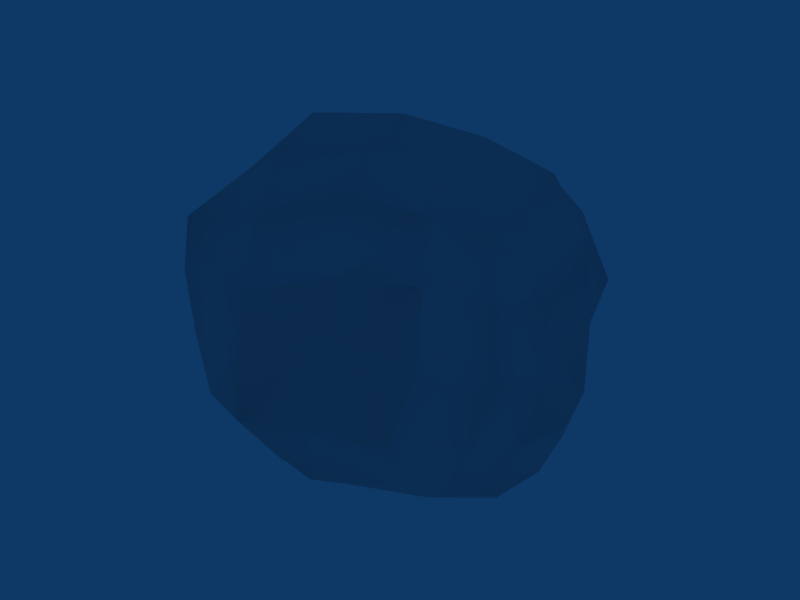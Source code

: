 # Source: asteroid5.blend  (saved by Blender 2.49.2; exported with 4.5.12 LTS)
import bpy
from mathutils import Matrix  # noqa: F401  (used for matrix-valued properties, if any)

bpy.ops.wm.read_factory_settings(use_empty=True)
scene = bpy.context.scene
scene.name = 'Scene'

# ---- collections
col_collection_1 = bpy.data.collections.new('Collection 1'); scene.collection.children.link(col_collection_1)

# ---- materials (node trees are filled in below, after node groups)
mat_material_001 = bpy.data.materials.new('Material.001')
mat_material_001.alpha_threshold = 0.0
mat_material_001.roughness = 0.5
mat_material_001.specular_intensity = 0.0
mat_material_001.line_color = (0.0, 0.0, 0.0, 1.0)

# ---- material node trees

# ---- world
world_world = bpy.data.worlds.new('World'); scene.world = world_world
world_world.color = (0.05656, 0.2208, 0.4)
world_world.use_sun_shadow = False
world_world.sun_shadow_jitter_overblur = 0.0
world_world.cycles.sampling_method = 'MANUAL'
world_world.cycles.sample_map_resolution = 256

# ---- meshes
me_cube_001 = bpy.data.meshes.new('Cube.001')
me_cube_001.from_pydata([(-0.03492, -0.0006981, -0.02408), (0.4594, 0.08308, 0.04538), (0.002252, -0.4195, 0.09614), (-0.4987, -0.07598, -0.003328), (-0.05589, 0.3419, 0.1405), (0.4267, 0.4139, 0.1243), (0.4292, -0.2959, 0.1462), (-0.3787, -0.5282, 0.1372), (-0.5084, 0.3501, 0.09821), (-0.02894, 0.0443, 1.999), (-0.2286, 0.3291, 1.885), (-0.4815, -0.09276, 1.945), (0.1617, -0.3137, 1.99), (0.3699, 0.09751, 1.898), (0.2179, 0.405, 1.839), (-0.5999, 0.2556, 1.818), (-0.2562, -0.5525, 1.942), (0.4812, -0.1989, 1.869), (0.8051, 0.1574, 0.9824), (0.83, 0.5134, 0.9994), (0.8998, 0.1376, 1.394), (1.012, -0.1992, 1.029), (0.9201, 0.1837, 0.5442), (0.8574, 0.4633, 0.5798), (0.7867, 0.4993, 1.411), (0.9954, -0.2136, 1.439), (0.8894, -0.1861, 0.5878), (0.1628, -0.6371, 1.131), (0.6749, -0.7057, 1.147), (0.27, -0.7321, 1.511), (-0.2129, -0.929, 1.031), (0.08901, -0.795, 0.6721), (0.5061, -0.7031, 0.6801), (0.6499, -0.6218, 1.538), (-0.1121, -0.975, 1.417), (-0.2663, -0.9112, 0.6269), (-1.072, -0.1845, 0.9579), (-0.8874, -0.5916, 0.96), (-0.9595, -0.1962, 1.396), (-1.03, 0.3155, 0.929), (-0.8927, -0.1411, 0.5929), (-0.8514, -0.5874, 0.5697), (-0.774, -0.6489, 1.364), (-0.9735, 0.3215, 1.321), (-1.091, 0.2779, 0.5449), (-0.1442, 1.058, 0.9952), (0.2836, 1.08, 1.045), (-0.0875, 0.9131, 0.6239), (-0.5114, 0.9419, 0.9745), (-0.2195, 0.9239, 1.372), (0.2025, 0.964, 1.408), (0.347, 0.9356, 0.6181), (-0.48, 0.8512, 0.5912), (-0.5061, 0.6991, 1.333), (0.7668, 0.4328, 0.2832), (0.8132, 0.1385, 0.2398), (0.7985, -0.2146, 0.2761), (0.3621, 0.6602, 0.3306), (-0.06666, 0.6832, 0.2859), (-0.4719, 0.6603, 0.2676), (0.6691, 0.6833, 0.6274), (0.7091, 0.8879, 1.028), (0.5759, 0.7867, 1.419), (0.3957, -0.5723, 0.3704), (0.03251, -0.7335, 0.3187), (-0.2617, -0.7401, 0.3908), (0.7752, -0.4941, 0.6619), (0.9534, -0.5423, 1.084), (0.9047, -0.4793, 1.48), (-0.6825, -0.5629, 0.2825), (-0.865, -0.1429, 0.2016), (-0.8827, 0.278, 0.2441), (-0.5669, -0.8209, 0.6212), (-0.5995, -0.8542, 0.9696), (-0.5362, -0.9338, 1.378), (-0.8341, 0.6346, 0.5816), (-0.8357, 0.687, 0.9574), (-0.8187, 0.5872, 1.291), (0.5895, 0.4678, 1.719), (0.6942, 0.1052, 1.72), (0.7822, -0.1858, 1.728), (0.1419, 0.6397, 1.587), (-0.3051, 0.5941, 1.673), (-0.6622, 0.5166, 1.644), (0.5731, -0.4518, 1.777), (0.273, -0.6102, 1.854), (-0.1058, -0.8562, 1.737), (-0.5433, -0.6628, 1.674), (-0.7228, -0.1679, 1.684), (-0.8446, 0.2541, 1.637), (0.6414, 0.6053, 0.3826), (0.6747, -0.4551, 0.4059), (-0.4781, -0.6886, 0.471), (-0.7537, 0.5382, 0.3514), (0.4369, 0.6603, 1.631), (0.7969, -0.3781, 1.726), (-0.4671, -0.9405, 1.668), (-0.8415, 0.4679, 1.571)], [], [(0, 4, 5, 1), (1, 5, 54, 55), (4, 58, 57, 5), (5, 57, 90, 54), (0, 1, 6, 2), (2, 6, 63, 64), (1, 55, 56, 6), (6, 56, 91, 63), (0, 2, 7, 3), (3, 7, 69, 70), (2, 64, 65, 7), (7, 65, 92, 69), (0, 3, 8, 4), (4, 8, 59, 58), (3, 70, 71, 8), (8, 71, 93, 59), (9, 13, 14, 10), (10, 14, 81, 82), (13, 79, 78, 14), (14, 78, 94, 81), (9, 10, 15, 11), (11, 15, 89, 88), (10, 82, 83, 15), (15, 83, 97, 89), (9, 11, 16, 12), (12, 16, 86, 85), (11, 88, 87, 16), (16, 87, 96, 86), (9, 12, 17, 13), (13, 17, 80, 79), (12, 85, 84, 17), (17, 84, 95, 80), (18, 22, 23, 19), (19, 23, 60, 61), (22, 55, 54, 23), (23, 54, 90, 60), (18, 19, 24, 20), (20, 24, 78, 79), (19, 61, 62, 24), (24, 62, 94, 78), (18, 20, 25, 21), (21, 25, 68, 67), (20, 79, 80, 25), (25, 80, 95, 68), (18, 21, 26, 22), (22, 26, 56, 55), (21, 67, 66, 26), (26, 66, 91, 56), (27, 31, 32, 28), (28, 32, 66, 67), (31, 64, 63, 32), (32, 63, 91, 66), (27, 28, 33, 29), (29, 33, 84, 85), (28, 67, 68, 33), (33, 68, 95, 84), (27, 29, 34, 30), (30, 34, 74, 73), (29, 85, 86, 34), (34, 86, 96, 74), (27, 30, 35, 31), (31, 35, 65, 64), (30, 73, 72, 35), (35, 72, 92, 65), (36, 40, 41, 37), (37, 41, 72, 73), (40, 70, 69, 41), (41, 69, 92, 72), (36, 37, 42, 38), (38, 42, 87, 88), (37, 73, 74, 42), (42, 74, 96, 87), (36, 38, 43, 39), (39, 43, 77, 76), (38, 88, 89, 43), (43, 89, 97, 77), (36, 39, 44, 40), (40, 44, 71, 70), (39, 76, 75, 44), (44, 75, 93, 71), (45, 49, 50, 46), (46, 50, 62, 61), (49, 82, 81, 50), (50, 81, 94, 62), (45, 46, 51, 47), (47, 51, 57, 58), (46, 61, 60, 51), (51, 60, 90, 57), (45, 47, 52, 48), (48, 52, 75, 76), (47, 58, 59, 52), (52, 59, 93, 75), (45, 48, 53, 49), (49, 53, 83, 82), (48, 76, 77, 53), (53, 77, 97, 83)])
me_cube_001.polygons.foreach_set('use_smooth', [True] * 96)
_uv = me_cube_001.uv_layers.new(name='UVTex')
_uv.uv.foreach_set('vector', [0.6865, 0.0, 0.7227, 0.05965, 0.6511, 0.1068, 0.6156, 0.05978, 0.6156, 0.05978, 0.6511, 0.1068, 0.61, 0.1484, 0.5683, 0.1183, 0.7227, 0.05965, 0.7542, 0.1212, 0.6834, 0.15, 0.6511, 0.1068, 0.6511, 0.1068, 0.6834, 0.15, 0.6406, 0.1663, 0.61, 0.1484, 0.3903, 0.4905, 0.4563, 0.5557, 0.397, 0.5916, 0.3331, 0.5469, 0.3331, 0.5469, 0.397, 0.5916, 0.3534, 0.6324, 0.2908, 0.6022, 0.4563, 0.5557, 0.4945, 0.6193, 0.4393, 0.6373, 0.397, 0.5916, 0.397, 0.5916, 0.4393, 0.6373, 0.3975, 0.6542, 0.3534, 0.6324, 0.1122, 0.0, 0.1606, 0.06042, 0.1154, 0.11, 0.05168, 0.05724, 0.05168, 0.05724, 0.1154, 0.11, 0.08129, 0.1497, 0.01143, 0.1225, 0.1606, 0.06042, 0.1982, 0.1194, 0.1555, 0.1498, 0.1154, 0.11, 0.1154, 0.11, 0.1555, 0.1498, 0.1232, 0.1689, 0.08129, 0.1497, 0.4603, 0.0, 0.5146, 0.0737, 0.4446, 0.1068, 0.3987, 0.04037, 0.3987, 0.04037, 0.4446, 0.1068, 0.3957, 0.1327, 0.3447, 0.08618, 0.5146, 0.0737, 0.5424, 0.1484, 0.4744, 0.1621, 0.4446, 0.1068, 0.4446, 0.1068, 0.4744, 0.1621, 0.4291, 0.1652, 0.3957, 0.1327, 0.6847, 0.5096, 0.6257, 0.4587, 0.6794, 0.4266, 0.7441, 0.475, 0.7441, 0.475, 0.6794, 0.4266, 0.7158, 0.3812, 0.7813, 0.4233, 0.6257, 0.4587, 0.578, 0.4076, 0.6363, 0.3801, 0.6794, 0.4266, 0.6794, 0.4266, 0.6363, 0.3801, 0.6726, 0.364, 0.7158, 0.3812, 0.3223, 0.4905, 0.3212, 0.4257, 0.3803, 0.3992, 0.4014, 0.4615, 0.4014, 0.4615, 0.3803, 0.3992, 0.4122, 0.3651, 0.4547, 0.4233, 0.3212, 0.4257, 0.3084, 0.3646, 0.3677, 0.3516, 0.3803, 0.3992, 0.3803, 0.3992, 0.3677, 0.3516, 0.3936, 0.3403, 0.4122, 0.3651, 0.1688, 0.5064, 0.1011, 0.4493, 0.1696, 0.3998, 0.2244, 0.4564, 0.2244, 0.4564, 0.1696, 0.3998, 0.1996, 0.354, 0.2579, 0.4027, 0.1011, 0.4493, 0.06353, 0.3979, 0.1351, 0.3538, 0.1696, 0.3998, 0.1696, 0.3998, 0.1351, 0.3538, 0.163, 0.3318, 0.1996, 0.354, 0.3797, 1.0, 0.3432, 0.9401, 0.3906, 0.9023, 0.4243, 0.9439, 0.4243, 0.9439, 0.3906, 0.9023, 0.4171, 0.8587, 0.4564, 0.8876, 0.3432, 0.9401, 0.3141, 0.8873, 0.3669, 0.8637, 0.3906, 0.9023, 0.3906, 0.9023, 0.3669, 0.8637, 0.395, 0.8439, 0.4171, 0.8587, 0.5424, 0.2638, 0.5509, 0.1786, 0.5994, 0.1953, 0.6057, 0.2625, 0.6057, 0.2625, 0.5994, 0.1953, 0.6446, 0.2058, 0.6609, 0.2664, 0.5509, 0.1786, 0.5683, 0.1183, 0.61, 0.1484, 0.5994, 0.1953, 0.5994, 0.1953, 0.61, 0.1484, 0.6406, 0.1663, 0.6446, 0.2058, 0.5424, 0.2638, 0.6057, 0.2625, 0.6123, 0.3278, 0.5496, 0.3422, 0.5496, 0.3422, 0.6123, 0.3278, 0.6363, 0.3801, 0.578, 0.4076, 0.6057, 0.2625, 0.6609, 0.2664, 0.6664, 0.3228, 0.6123, 0.3278, 0.6123, 0.3278, 0.6664, 0.3228, 0.6726, 0.364, 0.6363, 0.3801, 0.5115, 0.7536, 0.4883, 0.8267, 0.4317, 0.8113, 0.4455, 0.757, 0.4455, 0.757, 0.4317, 0.8113, 0.3951, 0.8087, 0.3991, 0.7603, 0.4883, 0.8267, 0.4564, 0.8876, 0.4171, 0.8587, 0.4317, 0.8113, 0.4317, 0.8113, 0.4171, 0.8587, 0.395, 0.8439, 0.3951, 0.8087, 0.5115, 0.7536, 0.4455, 0.757, 0.45, 0.6876, 0.5115, 0.6734, 0.5115, 0.6734, 0.45, 0.6876, 0.4393, 0.6373, 0.4945, 0.6193, 0.4455, 0.757, 0.3991, 0.7603, 0.3973, 0.6966, 0.45, 0.6876, 0.45, 0.6876, 0.3973, 0.6966, 0.3975, 0.6542, 0.4393, 0.6373, 0.2722, 0.7544, 0.2761, 0.6657, 0.3446, 0.6896, 0.355, 0.7629, 0.355, 0.7629, 0.3446, 0.6896, 0.3973, 0.6966, 0.3991, 0.7603, 0.2761, 0.6657, 0.2908, 0.6022, 0.3534, 0.6324, 0.3446, 0.6896, 0.3446, 0.6896, 0.3534, 0.6324, 0.3975, 0.6542, 0.3973, 0.6966, 0.2722, 0.7544, 0.355, 0.7629, 0.3577, 0.8191, 0.2935, 0.8255, 0.2935, 0.8255, 0.3577, 0.8191, 0.3669, 0.8637, 0.3141, 0.8873, 0.355, 0.7629, 0.3991, 0.7603, 0.3951, 0.8087, 0.3577, 0.8191, 0.3577, 0.8191, 0.3951, 0.8087, 0.395, 0.8439, 0.3669, 0.8637, 0.2722, 0.2583, 0.2721, 0.3356, 0.2034, 0.3064, 0.1891, 0.2503, 0.1891, 0.2503, 0.2034, 0.3064, 0.1489, 0.3026, 0.1297, 0.2503, 0.2721, 0.3356, 0.2579, 0.4027, 0.1996, 0.354, 0.2034, 0.3064, 0.2034, 0.3064, 0.1996, 0.354, 0.163, 0.3318, 0.1489, 0.3026, 0.2722, 0.2583, 0.1891, 0.2503, 0.1679, 0.1933, 0.2287, 0.1777, 0.2287, 0.1777, 0.1679, 0.1933, 0.1555, 0.1498, 0.1982, 0.1194, 0.1891, 0.2503, 0.1297, 0.2503, 0.1243, 0.2012, 0.1679, 0.1933, 0.1679, 0.1933, 0.1243, 0.2012, 0.1232, 0.1689, 0.1555, 0.1498, 0.0, 0.2653, 3.002e-08, 0.192, 0.07286, 0.1973, 0.07227, 0.2553, 0.07227, 0.2553, 0.07286, 0.1973, 0.1243, 0.2012, 0.1297, 0.2503, 3.002e-08, 0.192, 0.01143, 0.1225, 0.08129, 0.1497, 0.07286, 0.1973, 0.07286, 0.1973, 0.08129, 0.1497, 0.1232, 0.1689, 0.1243, 0.2012, 0.0, 0.2653, 0.07227, 0.2553, 0.09997, 0.3113, 0.02675, 0.3414, 0.02675, 0.3414, 0.09997, 0.3113, 0.1351, 0.3538, 0.06353, 0.3979, 0.07227, 0.2553, 0.1297, 0.2503, 0.1489, 0.3026, 0.09997, 0.3113, 0.09997, 0.3113, 0.1489, 0.3026, 0.163, 0.3318, 0.1351, 0.3538, 0.5321, 0.2947, 0.4981, 0.3704, 0.4305, 0.3175, 0.4542, 0.2625, 0.4542, 0.2625, 0.4305, 0.3175, 0.3882, 0.2989, 0.3925, 0.2484, 0.4981, 0.3704, 0.4547, 0.4233, 0.4122, 0.3651, 0.4305, 0.3175, 0.4305, 0.3175, 0.4122, 0.3651, 0.3936, 0.3403, 0.3882, 0.2989, 0.5321, 0.2947, 0.4542, 0.2625, 0.47, 0.2102, 0.5424, 0.2206, 0.5424, 0.2206, 0.47, 0.2102, 0.4744, 0.1621, 0.5424, 0.1484, 0.4542, 0.2625, 0.3925, 0.2484, 0.4147, 0.2001, 0.47, 0.2102, 0.47, 0.2102, 0.4147, 0.2001, 0.4291, 0.1652, 0.4744, 0.1621, 0.7914, 0.2676, 0.7914, 0.3415, 0.7248, 0.3253, 0.7222, 0.2708, 0.7222, 0.2708, 0.7248, 0.3253, 0.6664, 0.3228, 0.6609, 0.2664, 0.7914, 0.3415, 0.7813, 0.4233, 0.7158, 0.3812, 0.7248, 0.3253, 0.7248, 0.3253, 0.7158, 0.3812, 0.6726, 0.364, 0.6664, 0.3228, 0.7914, 0.2676, 0.7222, 0.2708, 0.7062, 0.2076, 0.7783, 0.1943, 0.7783, 0.1943, 0.7062, 0.2076, 0.6834, 0.15, 0.7542, 0.1212, 0.7222, 0.2708, 0.6609, 0.2664, 0.6446, 0.2058, 0.7062, 0.2076, 0.7062, 0.2076, 0.6446, 0.2058, 0.6406, 0.1663, 0.6834, 0.15, 0.2722, 0.2144, 0.2987, 0.1465, 0.3589, 0.1767, 0.3336, 0.2316, 0.3336, 0.2316, 0.3589, 0.1767, 0.4147, 0.2001, 0.3925, 0.2484, 0.2987, 0.1465, 0.3447, 0.08618, 0.3957, 0.1327, 0.3589, 0.1767, 0.3589, 0.1767, 0.3957, 0.1327, 0.4291, 0.1652, 0.4147, 0.2001, 0.2722, 0.2144, 0.3336, 0.2316, 0.3366, 0.2998, 0.2739, 0.2887, 0.2739, 0.2887, 0.3366, 0.2998, 0.3677, 0.3516, 0.3084, 0.3646, 0.3336, 0.2316, 0.3925, 0.2484, 0.3882, 0.2989, 0.3366, 0.2998, 0.3366, 0.2998, 0.3882, 0.2989, 0.3936, 0.3403, 0.3677, 0.3516])
me_cube_001.materials.append(mat_material_001)
me_cube_001.use_remesh_preserve_volume = False
me_cube_001.use_remesh_preserve_attributes = False
me_cube_001.use_mirror_vertex_groups = False
me_cube_001.update()

# ---- objects
ob_cube_001 = bpy.data.objects.new('Cube.001', me_cube_001)

# ---- transforms, parenting, visibility, modifiers, constraints
ob_cube_001.location = (0.0, 0.0, 0.0)
ob_cube_001.lock_rotations_4d = False
ob_cube_001.empty_display_type = 'ARROWS'
ob_cube_001.color = (0.0, 0.0, 0.0, 1.0)
ob_cube_001.lineart.crease_threshold = 0.0

# ---- collection membership
col_collection_1.objects.link(ob_cube_001)

# ---- scene / render settings (as saved in the file)
scene.frame_start = 1; scene.frame_end = 250; scene.frame_set(1)
scene.render.engine = 'BLENDER_EEVEE_NEXT'
scene.render.image_settings.file_format = 'JPEG'
scene.render.image_settings.color_mode = 'RGB'
scene.render.image_settings.compression = 90
scene.render.resolution_x = 800
scene.render.resolution_y = 600
scene.render.pixel_aspect_x = 100.0
scene.render.pixel_aspect_y = 100.0
scene.render.fps = 25
scene.render.dither_intensity = 0.0
scene.render.use_compositing = False
scene.render.use_sequencer = False
scene.render.use_bake_selected_to_active = True
scene.render.use_bake_clear = False
scene.render.bake_margin = 2
scene.render.bake_bias = 0.0
scene.render.use_stamp_time = False
scene.render.use_stamp_date = False
scene.render.use_stamp_frame = False
scene.render.use_stamp_camera = False
scene.render.use_stamp_scene = False
scene.render.use_stamp_filename = False
scene.render.use_stamp_render_time = False
scene.render.stamp_font_size = 0
scene.cycles.use_denoising = False
scene.cycles.samples = 10
scene.cycles.sampling_pattern = 'TABULATED_SOBOL'
scene.cycles.light_sampling_threshold = 0.0
scene.cycles.use_adaptive_sampling = False
scene.cycles.use_light_tree = False
scene.cycles.blur_glossy = 0.0
scene.cycles.volume_bounces = 1
scene.cycles.pixel_filter_type = 'GAUSSIAN'
scene.cycles.sample_clamp_indirect = 0.0
scene.view_settings.view_transform = 'Raw'
bpy.context.view_layer.update()

# ---- added for rendering (the .blend has no active camera): camera
cam_auto = bpy.data.cameras.new('AutoCamera')
cam_auto.lens = 50.0
cam_auto.sensor_width = 36.0
cam_auto.clip_end = 1000.0
ob_auto_camera = bpy.data.objects.new('AutoCamera', cam_auto)
scene.collection.objects.link(ob_auto_camera)
ob_auto_camera.location = (3.26265, -3.90987, 3.62903)
ob_auto_camera.rotation_euler = (1.09748, -7.21219e-08, 0.694738)
scene.camera = ob_auto_camera
bpy.context.view_layer.update()
